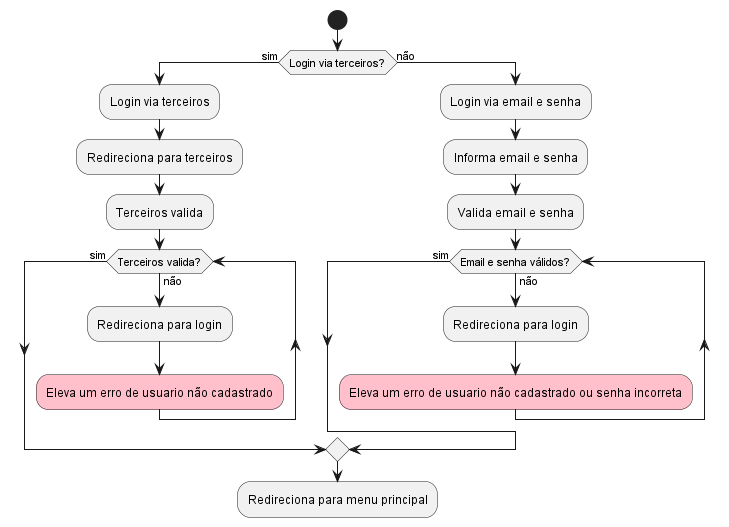

The diagram above was rendered by PlantUML. Its source (embedded in the PNG):
@startuml login
start
if (Login via terceiros?) then (sim)
    :Login via terceiros;
    :Redireciona para terceiros;
    :Terceiros valida;
    while (Terceiros valida?) is (não)
    :Redireciona para login;
    #pink:Eleva um erro de usuario não cadastrado;
    endwhile (sim)
else (não)
    :Login via email e senha;
    :Informa email e senha;
    :Valida email e senha;
    while (Email e senha válidos?) is (não)
    :Redireciona para login;
    #pink:Eleva um erro de usuario não cadastrado ou senha incorreta;
    endwhile (sim)
endif
:Redireciona para menu principal;
@enduml